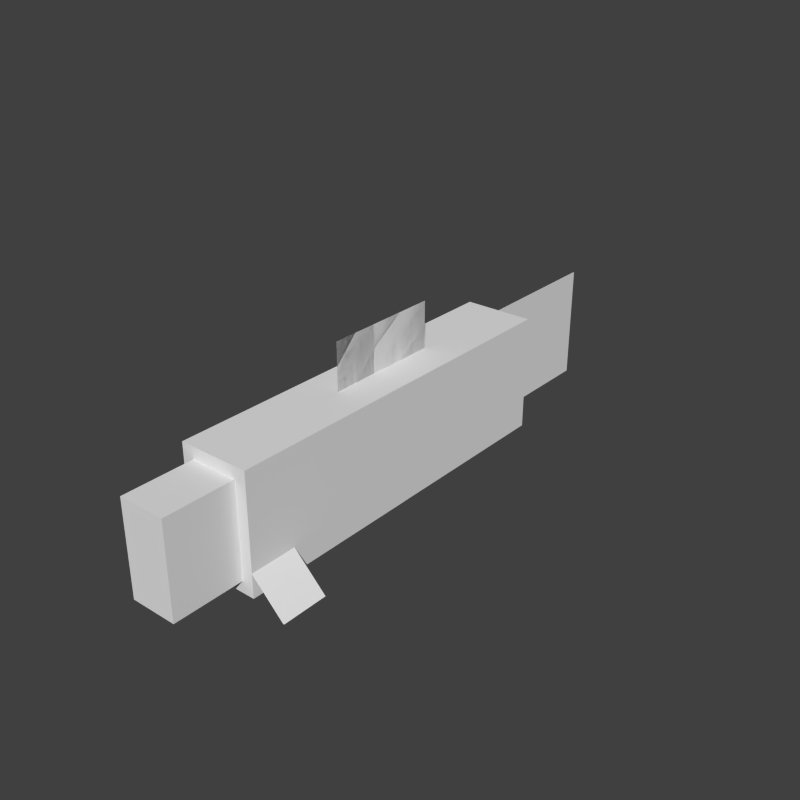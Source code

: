 # Source: salmon.blend  (saved by Blender 2.76.0; exported with 4.5.12 LTS)
import bpy
from mathutils import Matrix  # noqa: F401  (used for matrix-valued properties, if any)

bpy.ops.wm.read_factory_settings(use_empty=True)
scene = bpy.context.scene
scene.name = 'Scene'

# ---- collections
col_collection_1 = bpy.data.collections.new('Collection 1'); scene.collection.children.link(col_collection_1)

# ---- world
world_world = bpy.data.worlds.new('World'); scene.world = world_world
world_world.color = (0.05088, 0.05088, 0.05088)
world_world.use_sun_shadow = False
world_world.sun_shadow_jitter_overblur = 0.0
world_world.cycles.sampling_method = 'MANUAL'
world_world.cycles.sample_map_resolution = 256

# ---- meshes
me_plane_009 = bpy.data.meshes.new('Plane.009')
me_plane_009.from_pydata([(-1.0, -1.0, 0.0), (1.0, -1.0, 0.0), (-1.0, 1.0, 0.0), (1.0, 1.0, 0.0)], [], [(0, 2, 3, 1)])
_uv = me_plane_009.uv_layers.new(name='UVMap')
_uv.uv.foreach_set('vector', [0.8125, 0.3438, 0.8125, 0.5, 1.0, 0.5, 1.0, 0.3438])
me_plane_009.use_remesh_preserve_volume = False
me_plane_009.use_remesh_preserve_attributes = False
me_plane_009.use_mirror_vertex_groups = False
me_plane_009.update()
me_plane_008 = bpy.data.meshes.new('Plane.008')
me_plane_008.from_pydata([(-1.0, -1.0, 0.0), (1.0, -1.0, 0.0), (-1.0, 1.0, 0.0), (1.0, 1.0, 0.0)], [], [(0, 2, 3, 1)])
_uv = me_plane_008.uv_layers.new(name='UVMap')
_uv.uv.foreach_set('vector', [0.25, 0.8125, 0.1562, 0.8125, 0.1562, 0.75, 0.25, 0.75])
me_plane_008.use_remesh_preserve_volume = False
me_plane_008.use_remesh_preserve_attributes = False
me_plane_008.use_mirror_vertex_groups = False
me_plane_008.update()
me_plane_007 = bpy.data.meshes.new('Plane.007')
me_plane_007.from_pydata([(-1.0, -1.0, 0.0), (1.0, -1.0, 0.0), (-1.0, 1.0, 0.0), (1.0, 1.0, 0.0)], [], [(0, 2, 3, 1)])
_uv = me_plane_007.uv_layers.new(name='UVMap')
_uv.uv.foreach_set('vector', [0.1875, 0.8125, 0.1875, 0.875, 0.25, 0.875, 0.25, 0.8125])
me_plane_007.use_remesh_preserve_volume = False
me_plane_007.use_remesh_preserve_attributes = False
me_plane_007.use_mirror_vertex_groups = False
me_plane_007.update()
me_plane_006 = bpy.data.meshes.new('Plane.006')
me_plane_006.from_pydata([(-1.0, -1.0, 0.0), (1.0, -1.0, 0.0), (-1.0, 1.0, 0.0), (1.0, 1.0, 0.0)], [], [(0, 2, 3, 1)])
_uv = me_plane_006.uv_layers.new(name='UVMap')
_uv.uv.foreach_set('vector', [0.125, 0.9375, 0.125, 1.0, 0.1875, 1.0, 0.1875, 0.9375])
me_plane_006.use_remesh_preserve_volume = False
me_plane_006.use_remesh_preserve_attributes = False
me_plane_006.use_mirror_vertex_groups = False
me_plane_006.update()
me_plane_005 = bpy.data.meshes.new('Plane.005')
me_plane_005.from_pydata([(-1.0, -1.0, 0.0), (1.0, -1.0, 0.0), (-1.0, 1.0, 0.0), (1.0, 1.0, 0.0)], [], [(0, 2, 3, 1)])
_uv = me_plane_005.uv_layers.new(name='UVMap')
_uv.uv.foreach_set('vector', [0.0, 0.9375, 0.0, 1.0, 0.0625, 1.0, 0.0625, 0.9375])
me_plane_005.use_remesh_preserve_volume = False
me_plane_005.use_remesh_preserve_attributes = False
me_plane_005.use_mirror_vertex_groups = False
me_plane_005.update()
me_plane_004 = bpy.data.meshes.new('Plane.004')
me_plane_004.from_pydata([(-1.0, -1.0, 0.0), (1.0, -1.0, 0.0), (-1.0, 1.0, 0.0), (1.0, 1.0, 0.0)], [], [(0, 1, 3, 2)])
_uv = me_plane_004.uv_layers.new(name='UVMap')
_uv.uv.foreach_set('vector', [0.25, 0.8125, 0.25, 0.75, 0.1562, 0.75, 0.1562, 0.8125])
me_plane_004.use_remesh_preserve_volume = False
me_plane_004.use_remesh_preserve_attributes = False
me_plane_004.use_mirror_vertex_groups = False
me_plane_004.update()
me_plane_003 = bpy.data.meshes.new('Plane.003')
me_plane_003.from_pydata([(-1.0, -1.0, 0.0), (1.0, -1.0, 0.0), (-1.0, 1.0, 0.0), (1.0, 1.0, 0.0)], [], [(0, 1, 3, 2)])
_uv = me_plane_003.uv_layers.new(name='UVMap')
_uv.uv.foreach_set('vector', [0.1875, 0.8125, 0.25, 0.8125, 0.25, 0.875, 0.1875, 0.875])
me_plane_003.use_remesh_preserve_volume = False
me_plane_003.use_remesh_preserve_attributes = False
me_plane_003.use_mirror_vertex_groups = False
me_plane_003.update()
me_plane_002 = bpy.data.meshes.new('Plane.002')
me_plane_002.from_pydata([(-1.0, -1.0, 0.0), (1.0, -1.0, 0.0), (-1.0, 1.0, 0.0), (1.0, 1.0, 0.0)], [], [(0, 1, 3, 2)])
_uv = me_plane_002.uv_layers.new(name='UVMap')
_uv.uv.foreach_set('vector', [0.0, 0.9375, 0.0625, 0.9375, 0.0625, 1.0, 0.0, 1.0])
me_plane_002.use_remesh_preserve_volume = False
me_plane_002.use_remesh_preserve_attributes = False
me_plane_002.use_mirror_vertex_groups = False
me_plane_002.update()
me_cube_003 = bpy.data.meshes.new('Cube.003')
me_cube_003.from_pydata([(-1.0, -1.0, -1.0), (-1.0, -1.0, 1.0), (-1.0, 1.0, -1.0), (-1.0, 1.0, 1.0), (1.0, -1.0, -1.0), (1.0, -1.0, 1.0), (1.0, 1.0, -1.0), (1.0, 1.0, 1.0)], [], [(1, 3, 2, 0), (3, 7, 6, 2), (7, 5, 4, 6), (5, 1, 0, 4), (0, 2, 6, 4), (5, 7, 3, 1)])
_uv = me_cube_003.uv_layers.new(name='UVMap')
_uv.uv.foreach_set('vector', [0.25, 0.75, 0.0, 0.75, 0.0, 0.5938, 0.25, 0.5938, 0.6875, 0.75, 0.5938, 0.75, 0.5938, 0.5938, 0.6875, 0.5938, 0.5938, 0.75, 0.3438, 0.75, 0.3438, 0.5938, 0.5938, 0.5938, 0.3438, 0.75, 0.25, 0.75, 0.25, 0.5938, 0.3438, 0.5938, 0.4375, 0.75, 0.4375, 1.0, 0.3438, 1.0, 0.3438, 0.75, 0.3438, 0.75, 0.3438, 1.0, 0.25, 1.0, 0.25, 0.75])
me_cube_003.use_remesh_preserve_volume = False
me_cube_003.use_remesh_preserve_attributes = False
me_cube_003.use_mirror_vertex_groups = False
me_cube_003.update()
me_plane_001 = bpy.data.meshes.new('Plane.001')
me_plane_001.from_pydata([(-1.0, -1.0, 0.0), (1.0, -1.0, 0.0), (-1.0, 1.0, 0.0), (1.0, 1.0, 0.0)], [], [(0, 1, 3, 2)])
_uv = me_plane_001.uv_layers.new(name='UVMap')
_uv.uv.foreach_set('vector', [0.125, 0.9375, 0.1875, 0.9375, 0.1875, 1.0, 0.125, 1.0])
me_plane_001.use_remesh_preserve_volume = False
me_plane_001.use_remesh_preserve_attributes = False
me_plane_001.use_mirror_vertex_groups = False
me_plane_001.update()
me_plane = bpy.data.meshes.new('Plane')
me_plane.from_pydata([(-1.0, -1.0, 0.0), (1.0, -1.0, 0.0), (-1.0, 1.0, 0.0), (1.0, 1.0, 0.0)], [], [(0, 1, 3, 2)])
_uv = me_plane.uv_layers.new(name='UVMap')
_uv.uv.foreach_set('vector', [0.8125, 0.3438, 1.0, 0.3438, 1.0, 0.5, 0.8125, 0.5])
me_plane.use_remesh_preserve_volume = False
me_plane.use_remesh_preserve_attributes = False
me_plane.use_mirror_vertex_groups = False
me_plane.update()
me_cube_001 = bpy.data.meshes.new('Cube.001')
me_cube_001.from_pydata([(-1.0, -1.0, -1.0), (-1.0, -1.0, 1.0), (-1.0, 1.0, -1.0), (-1.0, 1.0, 1.0), (1.0, -1.0, -1.0), (1.0, -1.0, 1.0), (1.0, 1.0, -1.0), (1.0, 1.0, 1.0)], [], [(1, 3, 2, 0), (3, 7, 6, 2), (7, 5, 4, 6), (5, 1, 0, 4), (0, 2, 6, 4), (5, 7, 3, 1)])
_uv = me_cube_001.uv_layers.new(name='UVMap')
_uv.uv.foreach_set('vector', [0.7812, 0.9062, 0.6875, 0.9062, 0.6875, 0.7812, 0.7812, 0.7812, 1.0, 0.9062, 0.9375, 0.9062, 0.9375, 0.7812, 1.0, 0.7812, 0.9375, 0.9062, 0.8438, 0.9062, 0.8438, 0.7812, 0.9375, 0.7812, 0.8438, 0.9062, 0.7812, 0.9062, 0.7812, 0.7812, 0.8438, 0.7812, 0.8438, 1.0, 0.8438, 0.9062, 0.9062, 0.9062, 0.9062, 1.0, 0.8438, 0.9062, 0.8438, 1.0, 0.7812, 1.0, 0.7812, 0.9062])
me_cube_001.use_remesh_preserve_volume = False
me_cube_001.use_remesh_preserve_attributes = False
me_cube_001.use_mirror_vertex_groups = False
me_cube_001.update()
me_cube = bpy.data.meshes.new('Cube')
me_cube.from_pydata([(-1.0, -1.0, -1.0), (-1.0, -1.0, 1.0), (-1.0, 1.0, -1.0), (-1.0, 1.0, 1.0), (1.0, -1.0, -1.0), (1.0, -1.0, 1.0), (1.0, 1.0, -1.0), (1.0, 1.0, 1.0)], [], [(1, 3, 2, 0), (3, 7, 6, 2), (7, 5, 4, 6), (5, 1, 0, 4), (0, 2, 6, 4), (5, 7, 3, 1)])
_uv = me_cube.uv_layers.new(name='UVMap')
_uv.uv.foreach_set('vector', [0.25, 0.3438, 0.0, 0.3438, 0.0, 0.1875, 0.25, 0.1875, 0.6875, 0.3438, 0.5938, 0.3438, 0.5938, 0.1875, 0.6875, 0.1875, 0.5938, 0.3438, 0.3438, 0.3438, 0.3438, 0.1875, 0.5938, 0.1875, 0.3438, 0.3438, 0.25, 0.3438, 0.25, 0.1875, 0.3438, 0.1875, 0.4375, 0.3438, 0.4375, 0.5938, 0.3438, 0.5938, 0.3438, 0.3438, 0.3438, 0.3438, 0.3438, 0.5938, 0.25, 0.5938, 0.25, 0.3438])
me_cube.use_remesh_preserve_volume = False
me_cube.use_remesh_preserve_attributes = False
me_cube.use_mirror_vertex_groups = False
me_cube.update()

# ---- objects
ob_salmon_tail_2 = bpy.data.objects.new('salmon_tail.2', me_plane_009)
ob_salmon_fin_back_2 = bpy.data.objects.new('salmon_fin.back.2', me_plane_008)
ob_salmon_fin_front_2 = bpy.data.objects.new('salmon_fin.front.2', me_plane_007)
ob_salmon_hand_left_2 = bpy.data.objects.new('salmon_hand.left.2', me_plane_006)
ob_salmon_hand_right_2 = bpy.data.objects.new('salmon_hand.right.2', me_plane_005)
ob_salmon_fin_back_1 = bpy.data.objects.new('salmon_fin.back.1', me_plane_004)
ob_salmon_fin_front_1 = bpy.data.objects.new('salmon_fin.front.1', me_plane_003)
ob_salmon_hand_right_1 = bpy.data.objects.new('salmon_hand.right.1', me_plane_002)
ob_salmon_body_front = bpy.data.objects.new('salmon_body.front', me_cube_003)
ob_salmon_hand_left_1 = bpy.data.objects.new('salmon_hand.left.1', me_plane_001)
ob_salmon_tail_1 = bpy.data.objects.new('salmon_tail.1', me_plane)
ob_salmon_head = bpy.data.objects.new('salmon_head', me_cube_001)
ob_salmon_body_back = bpy.data.objects.new('salmon_body.back', me_cube)

# ---- transforms, parenting, visibility, modifiers, constraints
ob_salmon_tail_2.location = (0.004298, 1.806, 0.9394)
ob_salmon_tail_2.rotation_euler = (1.571, 0.0, 1.571)
ob_salmon_tail_2.scale = (0.6, 0.5, 1.0)
ob_salmon_tail_2.lineart.crease_threshold = 0.0
ob_salmon_fin_back_2.location = (0.0, -0.08722, 1.639)
ob_salmon_fin_back_2.rotation_euler = (3.142, 1.571, 0.0)
ob_salmon_fin_back_2.scale = (0.2, 0.3, 1.0)
ob_salmon_fin_back_2.lineart.crease_threshold = 0.0
ob_salmon_fin_front_2.location = (0.0, -0.5872, 1.639)
ob_salmon_fin_front_2.rotation_euler = (3.142, 1.571, 0.0)
ob_salmon_fin_front_2.scale = (0.2, 0.2, 1.0)
ob_salmon_fin_front_2.lineart.crease_threshold = 0.0
ob_salmon_hand_left_2.location = (0.4402, -1.784, 0.5049)
ob_salmon_hand_left_2.rotation_euler = (0.0, 0.7854, 0.0)
ob_salmon_hand_left_2.scale = (0.2, 0.2, 1.0)
ob_salmon_hand_left_2.lineart.crease_threshold = 0.0
ob_salmon_hand_right_2.location = (-0.4349, -1.785, 0.5049)
ob_salmon_hand_right_2.rotation_euler = (0.0, -0.7854, 0.0)
ob_salmon_hand_right_2.scale = (0.2, 0.2, 1.0)
ob_salmon_hand_right_2.lineart.crease_threshold = 0.0
ob_salmon_fin_back_1.location = (0.0, -0.08722, 1.639)
ob_salmon_fin_back_1.rotation_euler = (3.142, 1.571, 0.0)
ob_salmon_fin_back_1.scale = (0.2, 0.3, 1.0)
ob_salmon_fin_back_1.lineart.crease_threshold = 0.0
ob_salmon_fin_front_1.location = (0.0, -0.5872, 1.639)
ob_salmon_fin_front_1.rotation_euler = (3.142, 1.571, 0.0)
ob_salmon_fin_front_1.scale = (0.2, 0.2, 1.0)
ob_salmon_fin_front_1.lineart.crease_threshold = 0.0
ob_salmon_hand_right_1.location = (-0.4349, -1.785, 0.5049)
ob_salmon_hand_right_1.rotation_euler = (0.0, -0.7854, 0.0)
ob_salmon_hand_right_1.scale = (0.2, 0.2, 1.0)
ob_salmon_hand_right_1.lineart.crease_threshold = 0.0
ob_salmon_body_front.location = (0.0, -1.186, 0.9394)
ob_salmon_body_front.scale = (0.3, 0.8, 0.501)
ob_salmon_body_front.lineart.crease_threshold = 0.0
ob_salmon_hand_left_1.location = (0.4349, -1.785, 0.5049)
ob_salmon_hand_left_1.rotation_euler = (0.0, 0.7854, 0.0)
ob_salmon_hand_left_1.scale = (0.2, 0.2, 1.0)
ob_salmon_hand_left_1.lineart.crease_threshold = 0.0
ob_salmon_tail_1.location = (0.0, 1.802, 0.9394)
ob_salmon_tail_1.rotation_euler = (1.571, 0.0, 1.571)
ob_salmon_tail_1.scale = (0.6, 0.5, 1.0)
ob_salmon_tail_1.lineart.crease_threshold = 0.0
ob_salmon_head.location = (0.0, -2.284, 0.9394)
ob_salmon_head.scale = (0.2, 0.3, 0.4)
ob_salmon_head.lineart.crease_threshold = 0.0
ob_salmon_body_back.location = (0.0, 0.4139, 0.9394)
ob_salmon_body_back.scale = (0.3, 0.8, 0.5)
ob_salmon_body_back.lineart.crease_threshold = 0.0

# ---- collection membership
col_collection_1.objects.link(ob_salmon_tail_2)
col_collection_1.objects.link(ob_salmon_fin_back_2)
col_collection_1.objects.link(ob_salmon_fin_front_2)
col_collection_1.objects.link(ob_salmon_hand_left_2)
col_collection_1.objects.link(ob_salmon_hand_right_2)
col_collection_1.objects.link(ob_salmon_fin_back_1)
col_collection_1.objects.link(ob_salmon_fin_front_1)
col_collection_1.objects.link(ob_salmon_hand_right_1)
col_collection_1.objects.link(ob_salmon_body_front)
col_collection_1.objects.link(ob_salmon_hand_left_1)
col_collection_1.objects.link(ob_salmon_tail_1)
col_collection_1.objects.link(ob_salmon_head)
col_collection_1.objects.link(ob_salmon_body_back)

# ---- scene / render settings (as saved in the file)
scene.frame_start = 1; scene.frame_end = 250; scene.frame_set(1)
scene.render.engine = 'BLENDER_EEVEE_NEXT'
scene.render.resolution_x = 1500
scene.render.resolution_y = 1500
scene.render.dither_intensity = 0.0
scene.render.film_transparent = True
scene.cycles.use_denoising = False
scene.cycles.samples = 10
scene.cycles.sampling_pattern = 'TABULATED_SOBOL'
scene.cycles.light_sampling_threshold = 0.0
scene.cycles.use_adaptive_sampling = False
scene.cycles.use_light_tree = False
scene.cycles.blur_glossy = 0.0
scene.cycles.pixel_filter_type = 'GAUSSIAN'
scene.cycles.sample_clamp_indirect = 0.0
scene.view_settings.view_transform = 'Standard'
bpy.context.view_layer.update()

# ---- added for rendering (the .blend has no active camera and no usable light): camera, sun
cam_auto = bpy.data.cameras.new('AutoCamera')
cam_auto.lens = 50.0
cam_auto.sensor_width = 36.0
cam_auto.clip_end = 1000.0
ob_auto_camera = bpy.data.objects.new('AutoCamera', cam_auto)
scene.collection.objects.link(ob_auto_camera)
ob_auto_camera.location = (4.93494, -6.00801, 5.04724)
ob_auto_camera.rotation_euler = (1.09748, -7.21219e-08, 0.694738)
scene.camera = ob_auto_camera
light_auto_sun = bpy.data.lights.new('AutoSun', 'SUN')
light_auto_sun.energy = 3.0
light_auto_sun.angle = 0.0523599
ob_auto_sun = bpy.data.objects.new('AutoSun', light_auto_sun)
scene.collection.objects.link(ob_auto_sun)
ob_auto_sun.rotation_euler = (0.872665, 0.174533, 0.523599)
bpy.context.view_layer.update()
